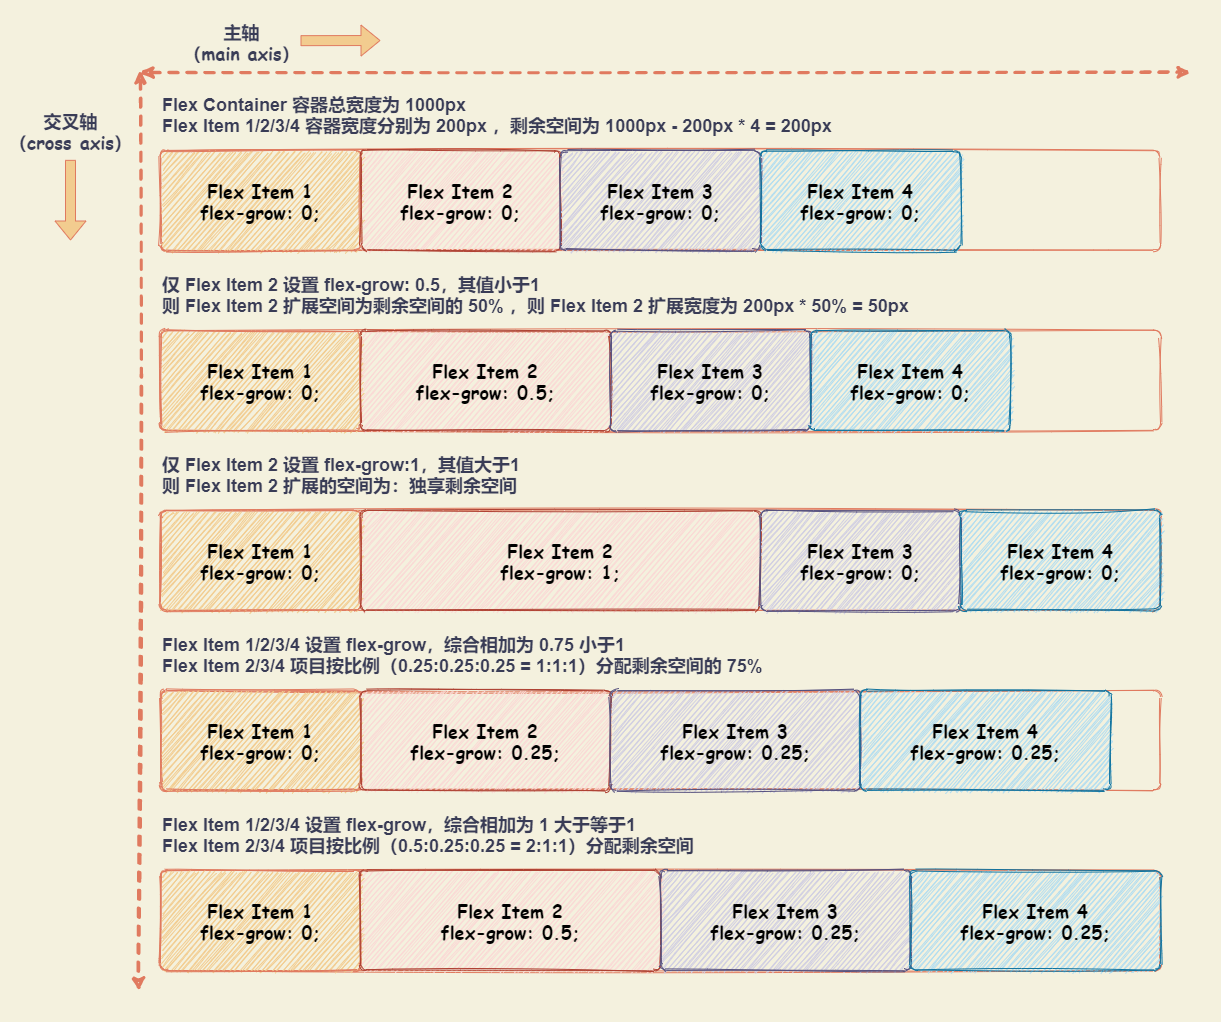

The diagram above was exported from draw.io. Its source (the exported page's mxGraphModel, read from the mxfile embedded in the PNG):
<mxGraphModel dx="772" dy="611" grid="1" gridSize="10" guides="1" tooltips="1" connect="1" arrows="1" fold="1" page="1" pageScale="1" pageWidth="827" pageHeight="1169" background="#F4F1DE" math="0" shadow="0">
  <root>
    <mxCell id="0" />
    <mxCell id="1" parent="0" />
    <mxCell id="2" value="" style="rounded=0;whiteSpace=wrap;html=1;sketch=1;fontSize=18;fontColor=#393C56;align=left;fillColor=none;strokeColor=none;" vertex="1" parent="1">
      <mxGeometry x="20" y="50" width="1220" height="1020" as="geometry" />
    </mxCell>
    <mxCell id="25" value="" style="rounded=1;whiteSpace=wrap;html=1;sketch=1;strokeColor=#E07A5F;fontColor=#393C56;fillColor=none;arcSize=7;" vertex="1" parent="1">
      <mxGeometry x="180" y="380" width="1000" height="100" as="geometry" />
    </mxCell>
    <mxCell id="3" value="" style="rounded=1;whiteSpace=wrap;html=1;sketch=1;strokeColor=#E07A5F;fontColor=#393C56;fillColor=none;arcSize=7;" vertex="1" parent="1">
      <mxGeometry x="180" y="200" width="1000" height="100" as="geometry" />
    </mxCell>
    <mxCell id="4" value="" style="endArrow=classic;startArrow=classic;html=1;strokeColor=#E07A5F;fillColor=#F2CC8F;fontFamily=Comic Sans MS;fontColor=#393C56;exitX=0;exitY=0.25;exitDx=0;exitDy=0;strokeWidth=3;dashed=1;sketch=1;startFill=1;" edge="1" parent="1">
      <mxGeometry width="50" height="50" relative="1" as="geometry">
        <mxPoint x="160" y="121.99999999999989" as="sourcePoint" />
        <mxPoint x="1210" y="122" as="targetPoint" />
      </mxGeometry>
    </mxCell>
    <mxCell id="5" value="主轴&lt;br&gt;（main axis）" style="edgeLabel;align=center;verticalAlign=middle;resizable=0;points=[];fontFamily=Comic Sans MS;fontColor=#393C56;labelBackgroundColor=none;labelBorderColor=none;html=1;fontStyle=1;fontSize=18;" vertex="1" connectable="0" parent="4">
      <mxGeometry x="-0.4393" y="2" relative="1" as="geometry">
        <mxPoint x="-194" y="-29.439999999999998" as="offset" />
      </mxGeometry>
    </mxCell>
    <mxCell id="6" value="" style="endArrow=classic;startArrow=classic;html=1;strokeColor=#E07A5F;fillColor=#F2CC8F;fontFamily=Comic Sans MS;fontColor=#393C56;strokeWidth=3;sketch=1;shadow=0;rounded=1;dashed=1;startFill=1;" edge="1" parent="1">
      <mxGeometry width="50" height="50" relative="1" as="geometry">
        <mxPoint x="160" y="120" as="sourcePoint" />
        <mxPoint x="158" y="1040" as="targetPoint" />
      </mxGeometry>
    </mxCell>
    <mxCell id="7" value="交叉轴&lt;br&gt;（cross axis）" style="edgeLabel;html=1;align=center;verticalAlign=middle;resizable=0;points=[];fontSize=18;fontFamily=Comic Sans MS;fontColor=#393C56;labelBackgroundColor=none;fontStyle=1" vertex="1" connectable="0" parent="6">
      <mxGeometry x="-0.7192" y="2" relative="1" as="geometry">
        <mxPoint x="-72.00000000000001" y="-70" as="offset" />
      </mxGeometry>
    </mxCell>
    <mxCell id="8" value="&lt;font style=&quot;font-size: 18px&quot; color=&quot;#000000&quot;&gt;Flex Item 1&lt;br&gt;flex-grow: 0;&lt;br&gt;&lt;/font&gt;" style="whiteSpace=wrap;html=1;fontFamily=Comic Sans MS;arcSize=6;sketch=1;rounded=1;fillColor=#F2CC8F;strokeColor=#E07A5F;fillStyle=auto;fontStyle=1;fontColor=#393C56;fontSize=18;" vertex="1" parent="1">
      <mxGeometry x="180" y="200" width="200" height="100" as="geometry" />
    </mxCell>
    <mxCell id="9" value="&lt;font style=&quot;font-size: 18px&quot; color=&quot;#000000&quot;&gt;Flex Item 2&lt;br&gt;&lt;/font&gt;&lt;span style=&quot;color: rgb(0 , 0 , 0)&quot;&gt;flex-grow: 0;&lt;/span&gt;&lt;font style=&quot;font-size: 18px&quot; color=&quot;#000000&quot;&gt;&lt;br&gt;&lt;/font&gt;" style="whiteSpace=wrap;html=1;fontFamily=Comic Sans MS;arcSize=6;sketch=1;rounded=1;fillColor=#fad9d5;strokeColor=#ae4132;fillStyle=auto;fontStyle=1;fontSize=18;" vertex="1" parent="1">
      <mxGeometry x="380" y="200" width="200" height="100" as="geometry" />
    </mxCell>
    <mxCell id="10" value="&lt;font style=&quot;font-size: 18px&quot; color=&quot;#000000&quot;&gt;Flex Item 3&lt;br&gt;&lt;/font&gt;&lt;span style=&quot;color: rgb(0 , 0 , 0)&quot;&gt;flex-grow: 0;&lt;/span&gt;&lt;font style=&quot;font-size: 18px&quot; color=&quot;#000000&quot;&gt;&lt;br&gt;&lt;/font&gt;" style="whiteSpace=wrap;html=1;fontFamily=Comic Sans MS;arcSize=6;sketch=1;rounded=1;fillColor=#d0cee2;strokeColor=#56517e;fillStyle=auto;fontStyle=1;fontSize=18;" vertex="1" parent="1">
      <mxGeometry x="580" y="200" width="200" height="100" as="geometry" />
    </mxCell>
    <mxCell id="11" value="&lt;font style=&quot;font-size: 18px&quot; color=&quot;#000000&quot;&gt;Flex Item 4&lt;br&gt;&lt;/font&gt;&lt;span style=&quot;color: rgb(0 , 0 , 0)&quot;&gt;flex-grow: 0;&lt;/span&gt;&lt;font style=&quot;font-size: 18px&quot; color=&quot;#000000&quot;&gt;&lt;br&gt;&lt;/font&gt;" style="whiteSpace=wrap;html=1;fontFamily=Comic Sans MS;arcSize=6;sketch=1;rounded=1;fillColor=#b1ddf0;strokeColor=#10739e;fillStyle=auto;fontStyle=1;fontSize=18;" vertex="1" parent="1">
      <mxGeometry x="780" y="200" width="200" height="100" as="geometry" />
    </mxCell>
    <mxCell id="12" value="" style="shape=flexArrow;endArrow=classic;html=1;strokeColor=#E07A5F;fillColor=#F2CC8F;fontSize=18;fontColor=#393C56;" edge="1" parent="1">
      <mxGeometry width="50" height="50" relative="1" as="geometry">
        <mxPoint x="320" y="90.16999999999996" as="sourcePoint" />
        <mxPoint x="400" y="90" as="targetPoint" />
      </mxGeometry>
    </mxCell>
    <mxCell id="13" value="" style="shape=flexArrow;endArrow=classic;html=1;strokeColor=#E07A5F;fillColor=#F2CC8F;fontSize=18;fontColor=#393C56;" edge="1" parent="1">
      <mxGeometry width="50" height="50" relative="1" as="geometry">
        <mxPoint x="90" y="209.34000000000003" as="sourcePoint" />
        <mxPoint x="90" y="290" as="targetPoint" />
      </mxGeometry>
    </mxCell>
    <mxCell id="26" value="&lt;font style=&quot;font-size: 18px&quot; color=&quot;#000000&quot;&gt;Flex Item 1&lt;br&gt;flex-grow: 0;&lt;br&gt;&lt;/font&gt;" style="whiteSpace=wrap;html=1;fontFamily=Comic Sans MS;arcSize=6;sketch=1;rounded=1;fillColor=#F2CC8F;strokeColor=#E07A5F;fillStyle=auto;fontStyle=1;fontColor=#393C56;fontSize=18;" vertex="1" parent="1">
      <mxGeometry x="180" y="380" width="200" height="100" as="geometry" />
    </mxCell>
    <mxCell id="27" value="&lt;font style=&quot;font-size: 18px&quot; color=&quot;#000000&quot;&gt;Flex Item 2&lt;br&gt;&lt;/font&gt;&lt;span style=&quot;color: rgb(0 , 0 , 0)&quot;&gt;flex-grow: 0.5;&lt;/span&gt;&lt;font style=&quot;font-size: 18px&quot; color=&quot;#000000&quot;&gt;&lt;br&gt;&lt;/font&gt;" style="whiteSpace=wrap;html=1;fontFamily=Comic Sans MS;arcSize=6;sketch=1;rounded=1;fillColor=#fad9d5;strokeColor=#ae4132;fillStyle=auto;fontStyle=1;fontSize=18;" vertex="1" parent="1">
      <mxGeometry x="380" y="380" width="250" height="100" as="geometry" />
    </mxCell>
    <mxCell id="28" value="&lt;font style=&quot;font-size: 18px&quot; color=&quot;#000000&quot;&gt;Flex Item 3&lt;br&gt;&lt;/font&gt;&lt;span style=&quot;color: rgb(0 , 0 , 0)&quot;&gt;flex-grow: 0;&lt;/span&gt;&lt;font style=&quot;font-size: 18px&quot; color=&quot;#000000&quot;&gt;&lt;br&gt;&lt;/font&gt;" style="whiteSpace=wrap;html=1;fontFamily=Comic Sans MS;arcSize=6;sketch=1;rounded=1;fillColor=#d0cee2;strokeColor=#56517e;fillStyle=auto;fontStyle=1;fontSize=18;" vertex="1" parent="1">
      <mxGeometry x="630" y="380" width="200" height="100" as="geometry" />
    </mxCell>
    <mxCell id="29" value="&lt;font style=&quot;font-size: 18px&quot; color=&quot;#000000&quot;&gt;Flex Item 4&lt;br&gt;&lt;/font&gt;&lt;span style=&quot;color: rgb(0 , 0 , 0)&quot;&gt;flex-grow: 0;&lt;/span&gt;&lt;font style=&quot;font-size: 18px&quot; color=&quot;#000000&quot;&gt;&lt;br&gt;&lt;/font&gt;" style="whiteSpace=wrap;html=1;fontFamily=Comic Sans MS;arcSize=6;sketch=1;rounded=1;fillColor=#b1ddf0;strokeColor=#10739e;fillStyle=auto;fontStyle=1;fontSize=18;" vertex="1" parent="1">
      <mxGeometry x="830" y="380" width="200" height="100" as="geometry" />
    </mxCell>
    <mxCell id="31" value="&lt;font style=&quot;font-size: 18px&quot;&gt;仅 Flex Item 2 设置 flex-grow: 0.5，其值小于1&lt;br&gt;则 Flex Item 2 扩展空间为剩余空间的 50% ，则 Flex Item 2 扩展宽度为 200px * 50% = 50px&amp;nbsp;&lt;br&gt;&lt;/font&gt;" style="text;html=1;strokeColor=none;fillColor=none;align=left;verticalAlign=middle;whiteSpace=wrap;rounded=0;sketch=0;fontColor=#393C56;fontSize=18;fontStyle=1" vertex="1" parent="1">
      <mxGeometry x="180" y="320" width="1000" height="50" as="geometry" />
    </mxCell>
    <mxCell id="32" value="" style="rounded=1;whiteSpace=wrap;html=1;sketch=1;strokeColor=#E07A5F;fontColor=#393C56;fillColor=none;arcSize=7;" vertex="1" parent="1">
      <mxGeometry x="180" y="560" width="1000" height="100" as="geometry" />
    </mxCell>
    <mxCell id="33" value="&lt;font style=&quot;font-size: 18px&quot; color=&quot;#000000&quot;&gt;Flex Item 1&lt;br&gt;flex-grow: 0;&lt;br&gt;&lt;/font&gt;" style="whiteSpace=wrap;html=1;fontFamily=Comic Sans MS;arcSize=6;sketch=1;rounded=1;fillColor=#F2CC8F;strokeColor=#E07A5F;fillStyle=auto;fontStyle=1;fontColor=#393C56;fontSize=18;" vertex="1" parent="1">
      <mxGeometry x="180" y="560" width="200" height="100" as="geometry" />
    </mxCell>
    <mxCell id="34" value="&lt;font style=&quot;font-size: 18px&quot; color=&quot;#000000&quot;&gt;Flex Item 2&lt;br&gt;&lt;/font&gt;&lt;span style=&quot;color: rgb(0 , 0 , 0)&quot;&gt;flex-grow: 1;&lt;/span&gt;&lt;font style=&quot;font-size: 18px&quot; color=&quot;#000000&quot;&gt;&lt;br&gt;&lt;/font&gt;" style="whiteSpace=wrap;html=1;fontFamily=Comic Sans MS;arcSize=6;sketch=1;rounded=1;fillColor=#fad9d5;strokeColor=#ae4132;fillStyle=auto;fontStyle=1;fontSize=18;" vertex="1" parent="1">
      <mxGeometry x="380" y="560" width="400" height="100" as="geometry" />
    </mxCell>
    <mxCell id="35" value="&lt;font style=&quot;font-size: 18px&quot; color=&quot;#000000&quot;&gt;Flex Item 3&lt;br&gt;&lt;/font&gt;&lt;span style=&quot;color: rgb(0 , 0 , 0)&quot;&gt;flex-grow: 0;&lt;/span&gt;&lt;font style=&quot;font-size: 18px&quot; color=&quot;#000000&quot;&gt;&lt;br&gt;&lt;/font&gt;" style="whiteSpace=wrap;html=1;fontFamily=Comic Sans MS;arcSize=6;sketch=1;rounded=1;fillColor=#d0cee2;strokeColor=#56517e;fillStyle=auto;fontStyle=1;fontSize=18;" vertex="1" parent="1">
      <mxGeometry x="780" y="560" width="200" height="100" as="geometry" />
    </mxCell>
    <mxCell id="36" value="&lt;font style=&quot;font-size: 18px&quot; color=&quot;#000000&quot;&gt;Flex Item 4&lt;br&gt;&lt;/font&gt;&lt;span style=&quot;color: rgb(0 , 0 , 0)&quot;&gt;flex-grow: 0;&lt;/span&gt;&lt;font style=&quot;font-size: 18px&quot; color=&quot;#000000&quot;&gt;&lt;br&gt;&lt;/font&gt;" style="whiteSpace=wrap;html=1;fontFamily=Comic Sans MS;arcSize=6;sketch=1;rounded=1;fillColor=#b1ddf0;strokeColor=#10739e;fillStyle=auto;fontStyle=1;fontSize=18;" vertex="1" parent="1">
      <mxGeometry x="980" y="560" width="200" height="100" as="geometry" />
    </mxCell>
    <mxCell id="37" value="&lt;font style=&quot;font-size: 18px&quot;&gt;仅 Flex Item 2 设置 flex-grow:1，其值大于1&lt;br&gt;则 Flex Item 2 扩展的空间为：独享剩余空间&amp;nbsp;&lt;br&gt;&lt;/font&gt;" style="text;html=1;strokeColor=none;fillColor=none;align=left;verticalAlign=middle;whiteSpace=wrap;rounded=0;sketch=0;fontColor=#393C56;fontSize=18;fontStyle=1" vertex="1" parent="1">
      <mxGeometry x="180" y="500" width="1000" height="50" as="geometry" />
    </mxCell>
    <mxCell id="40" value="" style="rounded=1;whiteSpace=wrap;html=1;sketch=1;strokeColor=#E07A5F;fontColor=#393C56;fillColor=none;arcSize=7;" vertex="1" parent="1">
      <mxGeometry x="180" y="740" width="1000" height="100" as="geometry" />
    </mxCell>
    <mxCell id="41" value="&lt;font style=&quot;font-size: 18px&quot; color=&quot;#000000&quot;&gt;Flex Item 1&lt;br&gt;flex-grow: 0;&lt;br&gt;&lt;/font&gt;" style="whiteSpace=wrap;html=1;fontFamily=Comic Sans MS;arcSize=6;sketch=1;rounded=1;fillColor=#F2CC8F;strokeColor=#E07A5F;fillStyle=auto;fontStyle=1;fontColor=#393C56;fontSize=18;" vertex="1" parent="1">
      <mxGeometry x="180" y="740" width="200" height="100" as="geometry" />
    </mxCell>
    <mxCell id="42" value="&lt;font style=&quot;font-size: 18px&quot; color=&quot;#000000&quot;&gt;Flex Item 2&lt;br&gt;&lt;/font&gt;&lt;span style=&quot;color: rgb(0 , 0 , 0)&quot;&gt;flex-grow: 0.25;&lt;/span&gt;&lt;font style=&quot;font-size: 18px&quot; color=&quot;#000000&quot;&gt;&lt;br&gt;&lt;/font&gt;" style="whiteSpace=wrap;html=1;fontFamily=Comic Sans MS;arcSize=6;sketch=1;rounded=1;fillColor=#fad9d5;strokeColor=#ae4132;fillStyle=auto;fontStyle=1;fontSize=18;" vertex="1" parent="1">
      <mxGeometry x="380" y="740" width="250" height="100" as="geometry" />
    </mxCell>
    <mxCell id="43" value="&lt;font style=&quot;font-size: 18px&quot; color=&quot;#000000&quot;&gt;Flex Item 3&lt;br&gt;&lt;/font&gt;&lt;span style=&quot;color: rgb(0 , 0 , 0)&quot;&gt;flex-grow: 0.25;&lt;/span&gt;&lt;font style=&quot;font-size: 18px&quot; color=&quot;#000000&quot;&gt;&lt;br&gt;&lt;/font&gt;" style="whiteSpace=wrap;html=1;fontFamily=Comic Sans MS;arcSize=6;sketch=1;rounded=1;fillColor=#d0cee2;strokeColor=#56517e;fillStyle=auto;fontStyle=1;fontSize=18;" vertex="1" parent="1">
      <mxGeometry x="630" y="740" width="250" height="100" as="geometry" />
    </mxCell>
    <mxCell id="44" value="&lt;font style=&quot;font-size: 18px&quot; color=&quot;#000000&quot;&gt;Flex Item 4&lt;br&gt;&lt;/font&gt;&lt;span style=&quot;color: rgb(0 , 0 , 0)&quot;&gt;flex-grow: 0.25;&lt;/span&gt;&lt;font style=&quot;font-size: 18px&quot; color=&quot;#000000&quot;&gt;&lt;br&gt;&lt;/font&gt;" style="whiteSpace=wrap;html=1;fontFamily=Comic Sans MS;arcSize=6;sketch=1;rounded=1;fillColor=#b1ddf0;strokeColor=#10739e;fillStyle=auto;fontStyle=1;fontSize=18;" vertex="1" parent="1">
      <mxGeometry x="880" y="740" width="250" height="100" as="geometry" />
    </mxCell>
    <mxCell id="45" value="&lt;font style=&quot;font-size: 18px&quot;&gt;Flex Item 1/2/3/4 设置 flex-grow，综合相加为 0.75 小于1&lt;br&gt;Flex Item 2/3/4 项目按比例（0.25:0.25:0.25 = 1:1:1）分配剩余空间的 75%&amp;nbsp;&lt;br&gt;&lt;/font&gt;" style="text;html=1;strokeColor=none;fillColor=none;align=left;verticalAlign=middle;whiteSpace=wrap;rounded=0;sketch=0;fontColor=#393C56;fontSize=18;fontStyle=1" vertex="1" parent="1">
      <mxGeometry x="180" y="680" width="1000" height="50" as="geometry" />
    </mxCell>
    <mxCell id="64" value="&lt;font style=&quot;font-size: 18px&quot;&gt;Flex Item 1/2/3/4 设置 flex-grow，综合相加为 1 大于等于1&lt;br&gt;Flex Item 2/3/4&amp;nbsp;项目按比例（0.5:0.25:0.25 = 2:1:1）分配剩余空间&amp;nbsp;&lt;br&gt;&lt;/font&gt;" style="text;html=1;strokeColor=none;fillColor=none;align=left;verticalAlign=middle;whiteSpace=wrap;rounded=0;sketch=0;fontColor=#393C56;fontSize=18;fontStyle=1" vertex="1" parent="1">
      <mxGeometry x="180" y="860" width="1000" height="50" as="geometry" />
    </mxCell>
    <mxCell id="65" value="" style="rounded=1;whiteSpace=wrap;html=1;sketch=1;strokeColor=#E07A5F;fontColor=#393C56;fillColor=none;arcSize=7;" vertex="1" parent="1">
      <mxGeometry x="180" y="920" width="1000" height="100" as="geometry" />
    </mxCell>
    <mxCell id="66" value="&lt;font style=&quot;font-size: 18px&quot; color=&quot;#000000&quot;&gt;Flex Item 1&lt;br&gt;flex-grow: 0;&lt;br&gt;&lt;/font&gt;" style="whiteSpace=wrap;html=1;fontFamily=Comic Sans MS;arcSize=6;sketch=1;rounded=1;fillColor=#F2CC8F;strokeColor=#E07A5F;fillStyle=auto;fontStyle=1;fontColor=#393C56;fontSize=18;" vertex="1" parent="1">
      <mxGeometry x="180" y="920" width="200" height="100" as="geometry" />
    </mxCell>
    <mxCell id="67" value="&lt;font style=&quot;font-size: 18px&quot; color=&quot;#000000&quot;&gt;Flex Item 2&lt;br&gt;&lt;/font&gt;&lt;span style=&quot;color: rgb(0 , 0 , 0)&quot;&gt;flex-grow: 0.5;&lt;/span&gt;&lt;font style=&quot;font-size: 18px&quot; color=&quot;#000000&quot;&gt;&lt;br&gt;&lt;/font&gt;" style="whiteSpace=wrap;html=1;fontFamily=Comic Sans MS;arcSize=6;sketch=1;rounded=1;fillColor=#fad9d5;strokeColor=#ae4132;fillStyle=auto;fontStyle=1;fontSize=18;" vertex="1" parent="1">
      <mxGeometry x="380" y="920" width="300" height="100" as="geometry" />
    </mxCell>
    <mxCell id="68" value="&lt;font style=&quot;font-size: 18px&quot; color=&quot;#000000&quot;&gt;Flex Item 3&lt;br&gt;&lt;/font&gt;&lt;span style=&quot;color: rgb(0 , 0 , 0)&quot;&gt;flex-grow: 0.25;&lt;/span&gt;&lt;font style=&quot;font-size: 18px&quot; color=&quot;#000000&quot;&gt;&lt;br&gt;&lt;/font&gt;" style="whiteSpace=wrap;html=1;fontFamily=Comic Sans MS;arcSize=6;sketch=1;rounded=1;fillColor=#d0cee2;strokeColor=#56517e;fillStyle=auto;fontStyle=1;fontSize=18;" vertex="1" parent="1">
      <mxGeometry x="680" y="920" width="250" height="100" as="geometry" />
    </mxCell>
    <mxCell id="69" value="&lt;font style=&quot;font-size: 18px&quot; color=&quot;#000000&quot;&gt;Flex Item 4&lt;br&gt;&lt;/font&gt;&lt;span style=&quot;color: rgb(0 , 0 , 0)&quot;&gt;flex-grow: 0.25;&lt;/span&gt;&lt;font style=&quot;font-size: 18px&quot; color=&quot;#000000&quot;&gt;&lt;br&gt;&lt;/font&gt;" style="whiteSpace=wrap;html=1;fontFamily=Comic Sans MS;arcSize=6;sketch=1;rounded=1;fillColor=#b1ddf0;strokeColor=#10739e;fillStyle=auto;fontStyle=1;fontSize=18;" vertex="1" parent="1">
      <mxGeometry x="930" y="920" width="250" height="100" as="geometry" />
    </mxCell>
    <mxCell id="72" value="&lt;font style=&quot;font-size: 18px&quot;&gt;Flex Container 容器总宽度为 1000px&lt;br&gt;Flex Item 1/2/3/4 容器宽度分别为 200px ，剩余空间为 1000px - 200px * 4 = 200px&amp;nbsp;&lt;br&gt;&lt;/font&gt;" style="text;html=1;strokeColor=none;fillColor=none;align=left;verticalAlign=middle;whiteSpace=wrap;rounded=0;sketch=0;fontColor=#393C56;fontSize=18;fontStyle=1" vertex="1" parent="1">
      <mxGeometry x="180" y="140" width="1000" height="50" as="geometry" />
    </mxCell>
  </root>
</mxGraphModel>